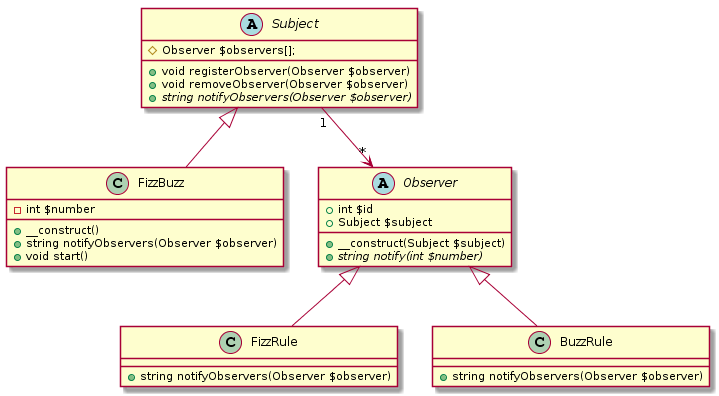

The diagram above was rendered by PlantUML. Its source (embedded in the PNG):
@startuml
abstract class Subject {
  # Observer $observers[];
  + void registerObserver(Observer $observer)
  + void removeObserver(Observer $observer)
  + {abstract} string notifyObservers(Observer $observer)
}

class FizzBuzz {
  - int $number
  + __construct()
  + string notifyObservers(Observer $observer)
  + void start()
}

abstract class Observer {
  + int $id
  + Subject $subject
  + __construct(Subject $subject)
  + {abstract} string notify(int $number)
}

class FizzRule {
  + string notifyObservers(Observer $observer)
}

class BuzzRule {
  + string notifyObservers(Observer $observer)
}

Subject <|-- FizzBuzz
Observer <|-- FizzRule
Observer <|-- BuzzRule

Subject "1" --> "*" Observer
@enduml